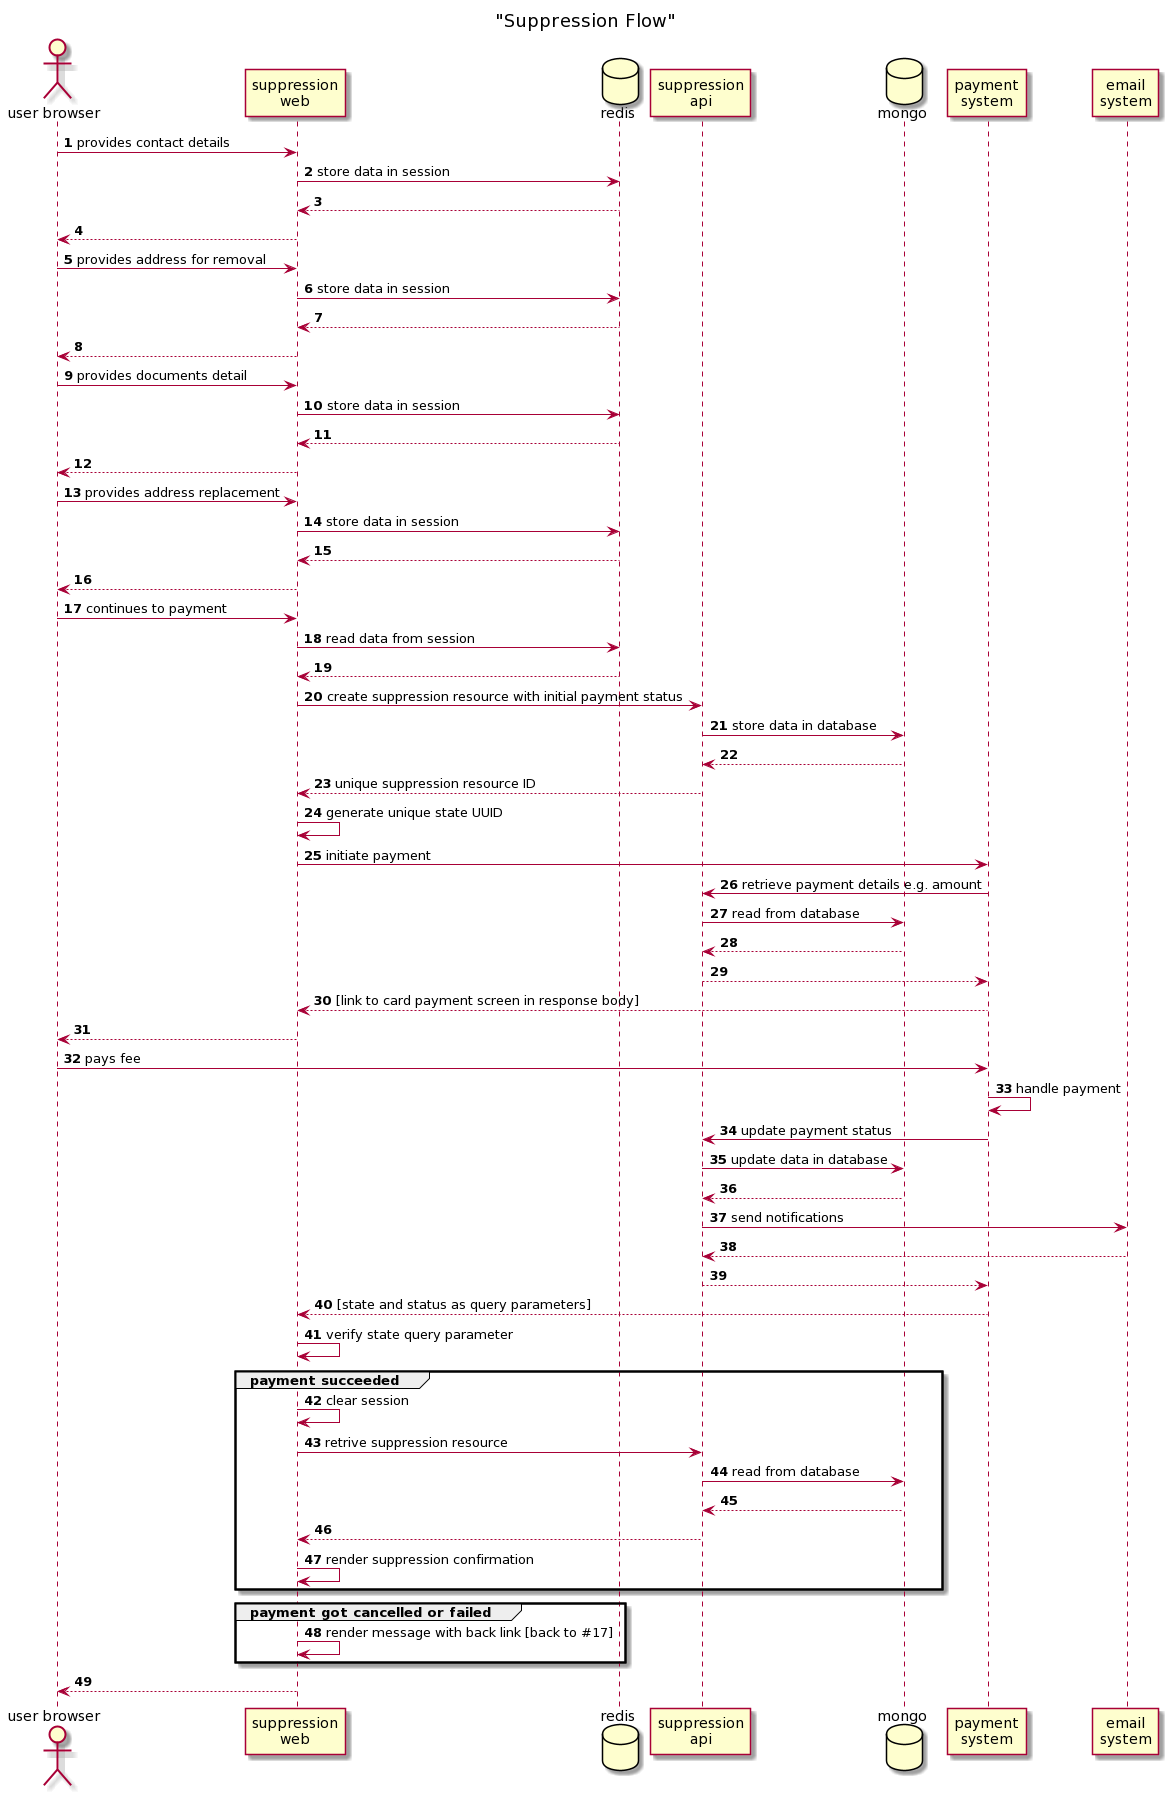

The diagram above was rendered by PlantUML. Its source (embedded in the PNG):
@startuml
autonumber

title "Suppression Flow"

actor "user browser" as user
participant "suppression\nweb" as web
database redis
participant "suppression\napi" as api
database mongo
participant "payment\nsystem" as payment
participant "email\nsystem" as email


user -> web : provides contact details
web -> redis : store data in session
redis --> web
web --> user
user -> web : provides address for removal
web -> redis : store data in session
redis --> web
web --> user
user -> web : provides documents detail
web -> redis : store data in session
redis --> web
web --> user
user -> web : provides address replacement
web -> redis : store data in session
redis --> web
web --> user
user -> web : continues to payment
web -> redis : read data from session
redis --> web
web -> api : create suppression resource with initial payment status
api -> mongo : store data in database
mongo --> api
api --> web : unique suppression resource ID
web -> web : generate unique state UUID
web -> payment : initiate payment
payment -> api : retrieve payment details e.g. amount
api -> mongo : read from database
mongo --> api
api --> payment
payment --> web : [link to card payment screen in response body]
web --> user
user -> payment : pays fee
payment -> payment : handle payment
payment -> api : update payment status
api -> mongo : update data in database
mongo --> api
api -> email : send notifications
email --> api
api --> payment
payment --> web : [state and status as query parameters]
web -> web : verify state query parameter
group payment succeeded
web -> web : clear session
web -> api : retrive suppression resource 
api -> mongo : read from database
mongo --> api
api --> web
web -> web : render suppression confirmation
end
group payment got cancelled or failed
web -> web : render message with back link [back to #17]
end
web --> user :
@enduml